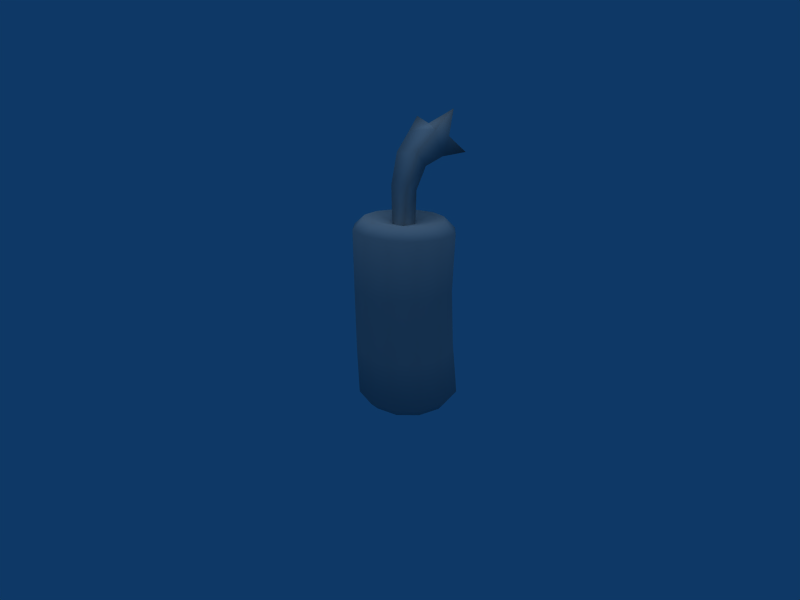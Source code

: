 # Source: Dynamite.blend  (saved by Blender 2.49.2; exported with 4.5.12 LTS)
import bpy
from mathutils import Matrix  # noqa: F401  (used for matrix-valued properties, if any)

bpy.ops.wm.read_factory_settings(use_empty=True)
scene = bpy.context.scene
scene.name = 'Scene'

# ---- collections
col_collection_1 = bpy.data.collections.new('Collection 1'); scene.collection.children.link(col_collection_1)

# ---- materials (node trees are filled in below, after node groups)
mat_refrep_281_stick_png = bpy.data.materials.new('RefRep.281_Stick.png')
mat_refrep_281_stick_png.alpha_threshold = 0.0
mat_refrep_281_stick_png.diffuse_color = (0.64, 0.64, 0.64, 1.0)
mat_refrep_281_stick_png.specular_color = (0.5, 0.5, 0.5)
mat_refrep_281_stick_png.roughness = 0.5
mat_refrep_281_stick_png.line_color = (0.0, 0.0, 0.0, 1.0)
mat_refrep_283_fuse_png = bpy.data.materials.new('RefRep.283_Fuse.png')
mat_refrep_283_fuse_png.alpha_threshold = 0.0
mat_refrep_283_fuse_png.diffuse_color = (0.64, 0.64, 0.64, 1.0)
mat_refrep_283_fuse_png.specular_color = (0.5, 0.5, 0.5)
mat_refrep_283_fuse_png.roughness = 0.5
mat_refrep_283_fuse_png.line_color = (0.0, 0.0, 0.0, 1.0)

# ---- material node trees

# ---- world
world_world = bpy.data.worlds.new('World'); scene.world = world_world
world_world.color = (0.05656, 0.2208, 0.4)
world_world.use_sun_shadow = False
world_world.sun_shadow_jitter_overblur = 0.0
world_world.cycles.sampling_method = 'MANUAL'
world_world.cycles.sample_map_resolution = 256

# ---- cameras
cam_camera = bpy.data.cameras.new('Camera')
cam_camera.passepartout_alpha = 0.2
cam_camera.clip_end = 100.0
cam_camera.lens = 35.0
cam_camera.ortho_scale = 7.314
cam_camera.show_passepartout = False
cam_camera.show_safe_areas = True
cam_camera.dof.focus_distance = 0.0
cam_camera.dof.aperture_fstop = 128.0

# ---- lights
light_lamp = bpy.data.lights.new('Lamp', 'SUN')
light_lamp.transmission_factor = 0.0
light_lamp.angle = 1.571
light_lamp.energy = 1.0
light_lamp.shadow_buffer_clip_start = 0.5
light_lamp.shadow_soft_size = 1.0
light_lamp.shadow_cascade_max_distance = 1000.0
light_lamp.cycles.use_multiple_importance_sampling = False

# ---- meshes
me_inst3d_refrep_281 = bpy.data.meshes.new('Inst3D_RefRep.281')
me_inst3d_refrep_281.from_pydata([(0.2381, 0.8518, 3.138), (0.6565, 0.6873, 2.993), (0.3488, 0.996, 2.938), (0.711, 0.5682, 2.039), (0.4138, 0.8675, 1.993), (0.775, 0.5519, 1.021), (0.4704, 0.8577, 1.015), (0.8237, 0.6069, 0.1411), (0.5084, 0.9239, 0.1414), (0.7152, 0.5533, -0.01909), (0.4468, 0.8237, -0.01488), (0.06399, 0.1699, 0.1892), (0.07915, 0.9237, -0.01172), (-0.2892, 0.8264, -0.01037), (-0.3559, 0.926, 0.137), (-0.6735, 0.6106, 0.1335), (-0.672, 0.5541, 0.9978), (-0.7856, 0.1371, 0.9986), (-0.8209, 0.16, 1.967), (-0.7148, -0.2487, 2.009), (-0.8198, -0.1566, 3.001), (-0.5121, -0.4654, 3.056), (-0.4375, -0.2996, 3.214), (-0.1052, -0.3881, 3.252), (-0.2301, 0.1351, 3.076), (0.03318, 0.1371, 3.106), (0.4799, 0.609, 3.187), (0.7665, 0.2654, 3.05), (0.8171, 0.1596, 2.081), (0.7037, -0.2491, 2.108), (0.7715, -0.2825, 1.027), (0.4645, -0.5874, 1.024), (0.5029, -0.5723, 0.1321), (0.07024, -0.687, 0.1292), (0.07361, -0.5483, -0.02562), (-0.2939, -0.4484, -0.02244), (-0.5624, -0.178, -0.01824), (-0.6596, 0.1904, -0.01415), (-0.6767, -0.2532, 0.1281), (-0.7908, 0.179, 0.1302), (-0.6754, -0.2803, 1.003), (-0.07428, 1.109, 2.899), (-0.09425, 0.9403, 3.1), (-0.4281, 0.8509, 3.082), (-0.2285, 0.3984, 3.046), (-0.674, 0.6075, 3.09), (-0.7659, 0.2752, 3.12), (-0.8124, 0.6871, 2.903), (-0.9298, 0.2652, 2.945), (-0.7075, 0.5686, 1.941), (0.03471, 0.4004, 3.076), (-0.4993, 0.996, 2.886), (0.005348, 0.9771, 1.955), (-0.4051, 0.8677, 1.936), (0.0532, 0.9702, 1.007), (-0.3649, 0.859, 1.001), (0.07669, 1.041, 0.1399), (-0.6794, -0.05675, 3.165), (-0.08899, -0.5784, 3.096), (-0.4178, -0.5479, 2.055), (-0.009254, -0.6575, 2.093), (-0.3709, -0.5862, 1.01), (0.04636, -0.6986, 1.018), (-0.3614, -0.5702, 0.1277), (0.2286, -0.2987, 3.27), (0.336, -0.4653, 3.109), (0.4012, -0.5482, 2.112), (0.4745, -0.05517, 3.262), (0.6491, -0.1565, 3.092), (0.5665, 0.277, 3.232), (0.8852, 0.1345, 1.026), (0.8205, -0.2569, 0.1358), (0.9378, 0.1747, 0.139), (0.7125, -0.1827, -0.02604), (0.8124, 0.1849, -0.02318), (0.442, -0.4511, -0.02697), (-0.5596, 0.558, -0.01129)], [], [(0, 1, 2), (1, 3, 2), (3, 4, 2), (5, 4, 3), (4, 5, 6), (5, 7, 6), (6, 7, 8), (7, 9, 8), (8, 9, 10), (9, 11, 10), (10, 11, 12), (11, 13, 12), (12, 13, 14), (13, 15, 14), (14, 15, 16), (15, 17, 16), (16, 17, 18), (17, 19, 18), (18, 19, 20), (19, 21, 20), (20, 21, 22), (21, 23, 22), (22, 23, 24), (23, 25, 24), (0, 26, 1), (26, 27, 1), (1, 27, 28), (27, 29, 28), (28, 29, 30), (29, 31, 30), (30, 31, 32), (31, 33, 32), (32, 33, 34), (33, 35, 34), (34, 35, 11), (35, 36, 11), (11, 36, 37), (36, 38, 37), (37, 38, 39), (38, 40, 39), (39, 40, 17), (40, 19, 17), (2, 41, 42), (41, 43, 42), (42, 43, 44), (43, 45, 44), (44, 45, 46), (45, 47, 46), (46, 47, 48), (47, 49, 48), (48, 49, 18), (49, 16, 18), (42, 0, 2), (50, 0, 42), (0, 50, 26), (43, 41, 51), (41, 52, 51), (51, 52, 53), (52, 54, 53), (53, 54, 55), (54, 56, 55), (55, 56, 14), (56, 12, 14), (45, 51, 47), (51, 53, 47), (47, 53, 49), (53, 55, 49), (49, 55, 16), (55, 14, 16), (43, 51, 45), (20, 22, 57), (22, 24, 57), (23, 21, 58), (21, 59, 58), (58, 59, 60), (59, 61, 60), (60, 61, 62), (61, 63, 62), (62, 63, 33), (63, 35, 33), (64, 58, 65), (58, 60, 65), (65, 60, 66), (60, 62, 66), (66, 62, 31), (62, 33, 31), (67, 65, 68), (65, 66, 68), (68, 66, 29), (66, 31, 29), (64, 65, 67), (27, 26, 69), (26, 50, 69), (69, 50, 25), (28, 30, 70), (30, 71, 70), (70, 71, 72), (71, 73, 72), (72, 73, 74), (73, 11, 74), (74, 11, 9), (3, 70, 5), (70, 72, 5), (5, 72, 7), (72, 74, 7), (7, 74, 9), (70, 3, 28), (3, 1, 28), (52, 6, 54), (6, 8, 54), (54, 8, 56), (8, 10, 56), (56, 10, 12), (52, 4, 6), (41, 4, 52), (4, 41, 2), (59, 40, 61), (40, 38, 61), (61, 38, 63), (38, 36, 63), (63, 36, 35), (40, 59, 19), (59, 21, 19), (30, 32, 71), (32, 75, 71), (71, 75, 73), (75, 11, 73), (17, 15, 39), (15, 76, 39), (39, 76, 37), (76, 11, 37), (48, 18, 20), (20, 57, 48), (48, 57, 46), (57, 24, 46), (46, 24, 44), (15, 13, 76), (13, 11, 76), (32, 34, 75), (34, 11, 75), (50, 42, 44), (29, 27, 68), (27, 69, 68), (68, 69, 67), (69, 25, 67), (67, 25, 64), (25, 23, 64), (64, 23, 58)])
me_inst3d_refrep_281.polygons.foreach_set('use_smooth', [True] * 148)
_k = set([(24, 25), (24, 44), (25, 50), (44, 50)])
me_inst3d_refrep_281.attributes.new('sharp_edge', 'BOOLEAN', 'EDGE').data.foreach_set('value', [ (min(e.vertices), max(e.vertices)) in _k for e in me_inst3d_refrep_281.edges])
_uv = me_inst3d_refrep_281.uv_layers.new(name='UVTex')
_uv.uv.foreach_set('vector', [0.875, 0.781, 0.75, 0.719, 0.875, 0.719, 0.75, 0.719, 0.75, 0.578, 0.875, 0.719, 0.75, 0.578, 0.875, 0.578, 0.875, 0.719, 0.75, 0.422, 0.875, 0.578, 0.75, 0.578, 0.875, 0.578, 0.75, 0.422, 0.875, 0.422, 0.75, 0.422, 0.75, 0.281, 0.875, 0.422, 0.875, 0.422, 0.75, 0.281, 0.875, 0.281, 0.75, 0.281, 0.75, 0.219, 0.875, 0.281, 0.875, 0.281, 0.75, 0.219, 0.875, 0.219, 0.75, 0.219, 0.606, 0.016, 0.875, 0.219, 0.875, 0.219, 0.606, 0.016, 0.984, 0.219, 0.606, 0.016, 0.875, 0.219, 0.984, 0.219, 0.984, 0.219, 0.875, 0.219, 0.875, 0.281, 0.875, 0.219, 0.75, 0.281, 0.875, 0.281, 0.875, 0.281, 0.75, 0.281, 0.75, 0.422, 0.75, 0.281, 0.625, 0.422, 0.75, 0.422, 0.75, 0.422, 0.625, 0.422, 0.625, 0.578, 0.625, 0.422, 0.5, 0.578, 0.625, 0.578, 0.625, 0.578, 0.5, 0.578, 0.5, 0.719, 0.5, 0.578, 0.375, 0.719, 0.5, 0.719, 0.5, 0.719, 0.375, 0.719, 0.375, 0.781, 0.375, 0.719, 0.25, 0.781, 0.375, 0.781, 0.375, 0.781, 0.25, 0.781, 0.375, 0.938, 0.25, 0.781, 0.25, 0.938, 0.375, 0.938, 0.875, 0.781, 0.75, 0.781, 0.75, 0.719, 0.75, 0.781, 0.625, 0.719, 0.75, 0.719, 0.75, 0.719, 0.625, 0.719, 0.625, 0.578, 0.625, 0.719, 0.5, 0.578, 0.625, 0.578, 0.625, 0.578, 0.5, 0.578, 0.5, 0.422, 0.5, 0.578, 0.375, 0.422, 0.5, 0.422, 0.5, 0.422, 0.375, 0.422, 0.375, 0.281, 0.375, 0.422, 0.25, 0.281, 0.375, 0.281, 0.375, 0.281, 0.25, 0.281, 0.25, 0.219, 0.25, 0.281, 0.375, 0.219, 0.25, 0.219, 0.25, 0.219, 0.375, 0.219, 0.606, 0.016, 0.375, 0.219, 0.5, 0.219, 0.606, 0.016, 0.606, 0.016, 0.5, 0.219, 0.625, 0.219, 0.5, 0.219, 0.5, 0.281, 0.625, 0.219, 0.625, 0.219, 0.5, 0.281, 0.625, 0.281, 0.5, 0.281, 0.5, 0.422, 0.625, 0.281, 0.625, 0.281, 0.5, 0.422, 0.625, 0.422, 0.5, 0.422, 0.5, 0.578, 0.625, 0.422, 0.875, 0.719, 0.984, 0.719, 0.984, 0.781, 0.984, 0.719, 0.875, 0.781, 0.984, 0.781, 0.984, 0.781, 0.875, 0.781, 0.672, 0.938, 0.875, 0.781, 0.75, 0.781, 0.672, 0.938, 0.672, 0.938, 0.75, 0.781, 0.625, 0.781, 0.75, 0.781, 0.75, 0.719, 0.625, 0.781, 0.625, 0.781, 0.75, 0.719, 0.625, 0.719, 0.75, 0.719, 0.75, 0.578, 0.625, 0.719, 0.625, 0.719, 0.75, 0.578, 0.625, 0.578, 0.75, 0.578, 0.75, 0.422, 0.625, 0.578, 0.984, 0.781, 0.875, 0.781, 0.875, 0.719, 0.875, 0.938, 0.875, 0.781, 0.984, 0.781, 0.875, 0.781, 0.875, 0.938, 0.75, 0.781, 0.875, 0.781, 0.984, 0.719, 0.875, 0.719, 0.984, 0.719, 0.984, 0.578, 0.875, 0.719, 0.875, 0.719, 0.984, 0.578, 0.875, 0.578, 0.984, 0.578, 0.984, 0.422, 0.875, 0.578, 0.875, 0.578, 0.984, 0.422, 0.875, 0.422, 0.984, 0.422, 0.984, 0.281, 0.875, 0.422, 0.875, 0.422, 0.984, 0.281, 0.875, 0.281, 0.984, 0.281, 0.984, 0.219, 0.875, 0.281, 0.75, 0.781, 0.875, 0.719, 0.75, 0.719, 0.875, 0.719, 0.875, 0.578, 0.75, 0.719, 0.75, 0.719, 0.875, 0.578, 0.75, 0.578, 0.875, 0.578, 0.875, 0.422, 0.75, 0.578, 0.75, 0.578, 0.875, 0.422, 0.75, 0.422, 0.875, 0.422, 0.875, 0.281, 0.75, 0.422, 0.875, 0.781, 0.875, 0.719, 0.75, 0.781, 0.5, 0.719, 0.375, 0.781, 0.5, 0.781, 0.375, 0.781, 0.375, 0.938, 0.5, 0.781, 0.25, 0.781, 0.375, 0.719, 0.25, 0.719, 0.375, 0.719, 0.375, 0.578, 0.25, 0.719, 0.25, 0.719, 0.375, 0.578, 0.25, 0.578, 0.375, 0.578, 0.375, 0.422, 0.25, 0.578, 0.25, 0.578, 0.375, 0.422, 0.25, 0.422, 0.375, 0.422, 0.375, 0.281, 0.25, 0.422, 0.25, 0.422, 0.375, 0.281, 0.25, 0.281, 0.375, 0.281, 0.375, 0.219, 0.25, 0.281, 0.375, 0.781, 0.25, 0.719, 0.375, 0.719, 0.25, 0.719, 0.25, 0.578, 0.375, 0.719, 0.375, 0.719, 0.25, 0.578, 0.375, 0.578, 0.25, 0.578, 0.25, 0.422, 0.375, 0.578, 0.375, 0.578, 0.25, 0.422, 0.375, 0.422, 0.25, 0.422, 0.25, 0.281, 0.375, 0.422, 0.5, 0.781, 0.375, 0.719, 0.5, 0.719, 0.375, 0.719, 0.375, 0.578, 0.5, 0.719, 0.5, 0.719, 0.375, 0.578, 0.5, 0.578, 0.375, 0.578, 0.375, 0.422, 0.5, 0.578, 0.375, 0.781, 0.375, 0.719, 0.5, 0.781, 0.625, 0.719, 0.75, 0.781, 0.625, 0.781, 0.75, 0.781, 0.672, 0.938, 0.625, 0.781, 0.625, 0.781, 0.672, 0.938, 0.563, 0.938, 0.625, 0.578, 0.5, 0.422, 0.625, 0.422, 0.5, 0.422, 0.5, 0.281, 0.625, 0.422, 0.625, 0.422, 0.5, 0.281, 0.625, 0.281, 0.5, 0.281, 0.5, 0.219, 0.625, 0.281, 0.625, 0.281, 0.5, 0.219, 0.625, 0.219, 0.5, 0.219, 0.606, 0.016, 0.625, 0.219, 0.625, 0.219, 0.606, 0.016, 0.75, 0.219, 0.75, 0.578, 0.625, 0.422, 0.75, 0.422, 0.625, 0.422, 0.625, 0.281, 0.75, 0.422, 0.75, 0.422, 0.625, 0.281, 0.75, 0.281, 0.625, 0.281, 0.625, 0.219, 0.75, 0.281, 0.75, 0.281, 0.625, 0.219, 0.75, 0.219, 0.625, 0.422, 0.75, 0.578, 0.625, 0.578, 0.75, 0.578, 0.75, 0.719, 0.625, 0.578, 0.984, 0.578, 0.875, 0.422, 0.984, 0.422, 0.875, 0.422, 0.875, 0.281, 0.984, 0.422, 0.984, 0.422, 0.875, 0.281, 0.984, 0.281, 0.875, 0.281, 0.875, 0.219, 0.984, 0.281, 0.984, 0.281, 0.875, 0.219, 0.984, 0.219, 0.984, 0.578, 0.875, 0.578, 0.875, 0.422, 0.984, 0.719, 0.875, 0.578, 0.984, 0.578, 0.875, 0.578, 0.984, 0.719, 0.875, 0.719, 0.375, 0.578, 0.5, 0.422, 0.375, 0.422, 0.5, 0.422, 0.5, 0.281, 0.375, 0.422, 0.375, 0.422, 0.5, 0.281, 0.375, 0.281, 0.5, 0.281, 0.5, 0.219, 0.375, 0.281, 0.375, 0.281, 0.5, 0.219, 0.375, 0.219, 0.5, 0.422, 0.375, 0.578, 0.5, 0.578, 0.375, 0.578, 0.375, 0.719, 0.5, 0.578, 0.5, 0.422, 0.375, 0.281, 0.5, 0.281, 0.375, 0.281, 0.375, 0.219, 0.5, 0.281, 0.5, 0.281, 0.375, 0.219, 0.5, 0.219, 0.375, 0.219, 0.606, 0.016, 0.5, 0.219, 0.625, 0.422, 0.75, 0.281, 0.625, 0.281, 0.75, 0.281, 0.75, 0.219, 0.625, 0.281, 0.625, 0.281, 0.75, 0.219, 0.625, 0.219, 0.75, 0.219, 0.606, 0.016, 0.625, 0.219, 0.625, 0.719, 0.625, 0.578, 0.5, 0.719, 0.5, 0.719, 0.5, 0.781, 0.625, 0.719, 0.625, 0.719, 0.5, 0.781, 0.625, 0.781, 0.5, 0.781, 0.563, 0.938, 0.625, 0.781, 0.625, 0.781, 0.563, 0.938, 0.672, 0.938, 0.75, 0.281, 0.875, 0.219, 0.75, 0.219, 0.875, 0.219, 0.606, 0.016, 0.75, 0.219, 0.375, 0.281, 0.25, 0.219, 0.375, 0.219, 0.25, 0.219, 0.606, 0.016, 0.375, 0.219, 0.875, 0.938, 0.984, 0.781, 0.984, 0.938, 0.5, 0.578, 0.625, 0.719, 0.5, 0.719, 0.625, 0.719, 0.625, 0.781, 0.5, 0.719, 0.5, 0.719, 0.625, 0.781, 0.5, 0.781, 0.625, 0.781, 0.563, 0.938, 0.5, 0.781, 0.5, 0.781, 0.563, 0.938, 0.375, 0.781, 0.563, 0.938, 0.25, 0.781, 0.375, 0.781, 0.375, 0.781, 0.25, 0.781, 0.25, 0.719])
me_inst3d_refrep_281.materials.append(mat_refrep_281_stick_png)
me_inst3d_refrep_281.use_remesh_preserve_volume = False
me_inst3d_refrep_281.use_remesh_preserve_attributes = False
me_inst3d_refrep_281.use_mirror_vertex_groups = False
me_inst3d_refrep_281.update()
me_inst3d_refrep_281_ref = bpy.data.meshes.new('Inst3D_RefRep.281_Ref')
me_inst3d_refrep_281_ref.from_pydata([(-0.2285, 0.3984, 3.046), (-0.2301, 0.1351, 3.076), (-0.3316, 0.2258, 3.689), (-0.01758, 0.2755, 3.72), (-0.09679, 0.5701, 4.192), (-0.08897, 0.7577, 3.93), (-0.08967, 1.144, 4.009), (-0.601, 1.047, 3.909), (-0.3856, 1.24, 3.954), (-0.7297, 1.487, 3.785), (-0.7733, 1.33, 4.145), (-0.6698, 0.9455, 4.36), (-0.4859, 0.6929, 3.872), (-0.4935, 0.5055, 4.134), (-0.3551, 0.4499, 3.566), (0.03318, 0.1372, 3.106), (-0.0411, 0.4998, 3.597), (0.03471, 0.4003, 3.076), (-0.1583, 1.042, 4.46), (-0.5555, 1.288, 4.449), (-0.2251, 1.53, 4.702), (-0.1325, 1.335, 4.299), (-0.4685, 1.663, 4.183), (-0.03512, 1.638, 3.994), (-0.9198, 1.379, 4.493)], [], [(0, 1, 2), (1, 3, 2), (2, 3, 4), (3, 5, 4), (4, 5, 6), (5, 7, 6), (6, 7, 8), (7, 9, 8), (8, 9, 10), (9, 7, 10), (10, 7, 11), (7, 12, 11), (11, 12, 13), (12, 14, 13), (13, 14, 2), (14, 0, 2), (1, 15, 3), (15, 16, 3), (3, 16, 5), (16, 12, 5), (5, 12, 7), (15, 17, 16), (17, 14, 16), (16, 14, 12), (17, 0, 14), (2, 4, 13), (4, 18, 13), (13, 18, 11), (18, 4, 6), (19, 20, 21), (10, 22, 8), (20, 18, 21), (18, 6, 21), (21, 6, 23), (6, 8, 23), (23, 8, 21), (8, 22, 21), (21, 22, 19), (22, 10, 19), (19, 10, 24), (10, 11, 24), (24, 11, 19), (11, 18, 19), (19, 18, 20)])
me_inst3d_refrep_281_ref.polygons.foreach_set('use_smooth', [True] * 44)
_k = set([(0, 1), (0, 17), (1, 15), (15, 17)])
me_inst3d_refrep_281_ref.attributes.new('sharp_edge', 'BOOLEAN', 'EDGE').data.foreach_set('value', [ (min(e.vertices), max(e.vertices)) in _k for e in me_inst3d_refrep_281_ref.edges])
_uv = me_inst3d_refrep_281_ref.uv_layers.new(name='UVTex')
_uv.uv.foreach_set('vector', [0.5, 0.031, 0.031, 0.031, 0.031, 0.313, 0.031, 0.031, 0.5, 0.313, 0.031, 0.313, 0.031, 0.313, 0.5, 0.313, 0.5, 0.5, 0.5, 0.313, 0.969, 0.5, 0.5, 0.5, 0.5, 0.5, 0.969, 0.5, 0.969, 0.625, 0.969, 0.5, 0.5, 0.625, 0.969, 0.625, 0.969, 0.625, 0.5, 0.625, 0.75, 0.75, 0.5, 0.625, 0.5, 0.969, 0.75, 0.75, 0.75, 0.75, 0.5, 0.969, 0.25, 0.75, 0.5, 0.969, 0.5, 0.625, 0.25, 0.75, 0.25, 0.75, 0.5, 0.625, 0.031, 0.625, 0.5, 0.625, 0.5, 0.5, 0.031, 0.625, 0.031, 0.625, 0.5, 0.5, 0.031, 0.5, 0.5, 0.5, 0.5, 0.313, 0.031, 0.5, 0.031, 0.5, 0.5, 0.313, 0.031, 0.313, 0.5, 0.313, 0.5, 0.031, 0.031, 0.313, 0.031, 0.031, 0.5, 0.031, 0.5, 0.313, 0.5, 0.031, 0.969, 0.313, 0.5, 0.313, 0.5, 0.313, 0.969, 0.313, 0.969, 0.5, 0.969, 0.313, 0.5, 0.5, 0.969, 0.5, 0.969, 0.5, 0.5, 0.5, 0.5, 0.625, 0.5, 0.031, 0.969, 0.031, 0.969, 0.313, 0.969, 0.031, 0.5, 0.313, 0.969, 0.313, 0.969, 0.313, 0.5, 0.313, 0.5, 0.5, 0.969, 0.031, 0.5, 0.031, 0.5, 0.313, 0.031, 0.313, 0.5, 0.5, 0.031, 0.5, 0.5, 0.5, 0.75, 0.75, 0.031, 0.5, 0.031, 0.5, 0.75, 0.75, 0.031, 0.625, 0.75, 0.75, 0.5, 0.5, 0.969, 0.625, 0.25, 0.75, 0.5, 0.969, 0.75, 0.75, 0.25, 0.75, 0.5, 0.969, 0.75, 0.75, 0.5, 0.969, 0.75, 0.75, 0.75, 0.75, 0.75, 0.75, 0.969, 0.625, 0.75, 0.75, 0.75, 0.75, 0.969, 0.625, 0.969, 0.969, 0.969, 0.625, 0.75, 0.75, 0.969, 0.969, 0.969, 0.969, 0.75, 0.75, 0.75, 0.75, 0.75, 0.75, 0.5, 0.969, 0.75, 0.75, 0.75, 0.75, 0.5, 0.969, 0.25, 0.75, 0.5, 0.969, 0.25, 0.75, 0.25, 0.75, 0.25, 0.75, 0.25, 0.75, 0.031, 0.969, 0.25, 0.75, 0.031, 0.625, 0.031, 0.969, 0.031, 0.969, 0.031, 0.625, 0.25, 0.75, 0.031, 0.625, 0.75, 0.75, 0.25, 0.75, 0.25, 0.75, 0.75, 0.75, 0.5, 0.969])
me_inst3d_refrep_281_ref.materials.append(mat_refrep_283_fuse_png)
me_inst3d_refrep_281_ref.use_remesh_preserve_volume = False
me_inst3d_refrep_281_ref.use_remesh_preserve_attributes = False
me_inst3d_refrep_281_ref.use_mirror_vertex_groups = False
me_inst3d_refrep_281_ref.update()

# ---- objects
ob_inst3d_refrep_281 = bpy.data.objects.new('Inst3D_RefRep.281', me_inst3d_refrep_281)
ob_inst3d_refrep_281_ref = bpy.data.objects.new('Inst3D_RefRep.281_Ref', me_inst3d_refrep_281_ref)
ob_lamp = bpy.data.objects.new('Lamp', light_lamp)
ob_camera = bpy.data.objects.new('Camera', cam_camera)

# ---- transforms, parenting, visibility, modifiers, constraints
ob_inst3d_refrep_281.location = (0.0, 0.0, 0.0)
ob_inst3d_refrep_281.lock_rotations_4d = False
ob_inst3d_refrep_281.empty_display_type = 'ARROWS'
ob_inst3d_refrep_281.lineart.crease_threshold = 0.0
ob_inst3d_refrep_281_ref.location = (0.0, 0.0, 0.0)
ob_inst3d_refrep_281_ref.lock_rotations_4d = False
ob_inst3d_refrep_281_ref.empty_display_type = 'ARROWS'
ob_inst3d_refrep_281_ref.lineart.crease_threshold = 0.0
ob_lamp.location = (0.0, 0.0, 4.585)
ob_lamp.lock_rotations_4d = False
ob_lamp.empty_display_type = 'ARROWS'
ob_lamp.lineart.crease_threshold = 0.0
ob_camera.location = (8.467, -7.822, 7.564)
ob_camera.rotation_euler = (1.109, 0.01082, 0.8149)
ob_camera.lock_rotations_4d = False
ob_camera.empty_display_type = 'ARROWS'
ob_camera.color = (0.0, 0.0, 0.0, 0.0)
ob_camera.display_type = 'WIRE'
ob_camera.lineart.crease_threshold = 0.0

# ---- collection membership
col_collection_1.objects.link(ob_inst3d_refrep_281)
col_collection_1.objects.link(ob_inst3d_refrep_281_ref)
col_collection_1.objects.link(ob_lamp)
col_collection_1.objects.link(ob_camera)

# ---- scene / render settings (as saved in the file)
scene.camera = ob_camera
scene.frame_start = 1; scene.frame_end = 250; scene.frame_set(1)
scene.render.engine = 'BLENDER_EEVEE_NEXT'
scene.render.image_settings.file_format = 'JPEG'
scene.render.image_settings.color_mode = 'RGB'
scene.render.image_settings.compression = 90
scene.render.resolution_x = 800
scene.render.resolution_y = 600
scene.render.pixel_aspect_x = 100.0
scene.render.pixel_aspect_y = 100.0
scene.render.fps = 25
scene.render.dither_intensity = 0.0
scene.render.use_compositing = False
scene.render.use_sequencer = False
scene.render.bake_margin = 2
scene.render.bake_bias = 0.0
scene.render.use_stamp_time = False
scene.render.use_stamp_date = False
scene.render.use_stamp_frame = False
scene.render.use_stamp_camera = False
scene.render.use_stamp_scene = False
scene.render.use_stamp_filename = False
scene.render.use_stamp_render_time = False
scene.render.stamp_font_size = 0
scene.cycles.use_denoising = False
scene.cycles.samples = 10
scene.cycles.sampling_pattern = 'TABULATED_SOBOL'
scene.cycles.light_sampling_threshold = 0.0
scene.cycles.use_adaptive_sampling = False
scene.cycles.use_light_tree = False
scene.cycles.blur_glossy = 0.0
scene.cycles.volume_bounces = 1
scene.cycles.pixel_filter_type = 'GAUSSIAN'
scene.cycles.sample_clamp_indirect = 0.0
scene.view_settings.view_transform = 'Raw'
bpy.context.view_layer.update()
